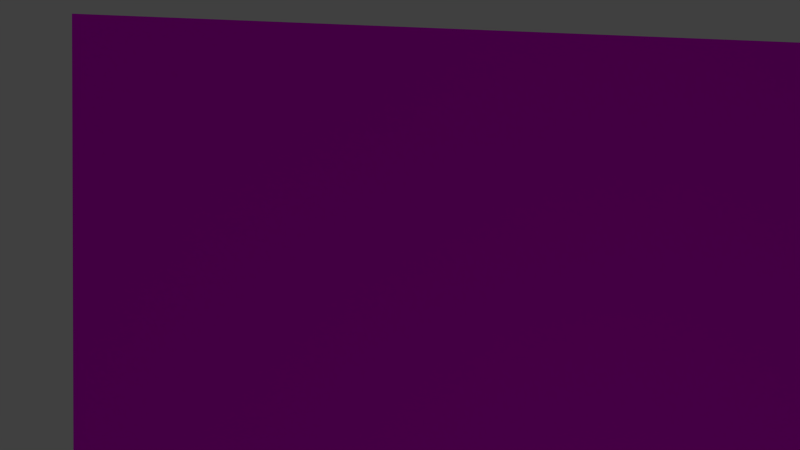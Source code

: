 # Source: tg-Scene1-Window.blend  (saved by Blender 2.74.0; exported with 4.5.12 LTS)
import bpy
from mathutils import Matrix  # noqa: F401  (used for matrix-valued properties, if any)

bpy.ops.wm.read_factory_settings(use_empty=True)
scene = bpy.context.scene
scene.name = 'Scene'

# ---- collections
col_collection_1 = bpy.data.collections.new('Collection 1'); scene.collection.children.link(col_collection_1)
col_minion_002 = bpy.data.collections.new('minion.002')  # instanced only; not linked into the scene
col_snowglobe = bpy.data.collections.new('SnowGlobe')  # instanced only; not linked into the scene
col_jojo = bpy.data.collections.new('JoJo')  # instanced only; not linked into the scene
col_regal = bpy.data.collections.new('Regal')  # instanced only; not linked into the scene
col_b_cher_001 = bpy.data.collections.new('Bücher.001')  # instanced only; not linked into the scene
col_full_mobile_001 = bpy.data.collections.new('Full Mobile.001')  # instanced only; not linked into the scene

# ---- images (referenced by path relative to the original .blend; pixels are not part of the script)
import os
ASSET_DIR = os.environ.get("B2B_ASSET_DIR", "")  # directory of the original .blend (textures are referenced by path, not embedded)
HERE = os.path.dirname(os.path.abspath(__file__))  # packed textures are extracted next to this script under _unpacked/

def load_image(name, relpath, width, height, colorspace="sRGB"):
    """Load a texture the original file referenced (path relative to the .blend, or extracted next to this script)."""
    p = next((c for c in (os.path.join(HERE, relpath), os.path.join(ASSET_DIR, relpath)) if relpath and os.path.exists(c)), "")
    if p:
        img = bpy.data.images.load(p, check_existing=True)
        img.name = name
    else:  # same state as the original file: an image datablock whose file is absent (Cycles renders it pink)
        img = bpy.data.images.new(name, width, height)
        img.source = "FILE"
        img.filepath = "//" + (relpath or name)
    img.colorspace_settings.name = colorspace
    return img
img_vh_tapete_png = load_image('vh-tapete.png', 'vh-tapete.png', 1024, 1024, 'sRGB')

# ---- materials (node trees are filled in below, after node groups)
mat_material_009 = bpy.data.materials.new('Material.009')
mat_material_009.alpha_threshold = 0.0
mat_material_009.roughness = 0.5
mat_material_008 = bpy.data.materials.new('Material.008')
mat_material_008.alpha_threshold = 0.0
mat_material_008.roughness = 0.5
mat_material_002 = bpy.data.materials.new('Material.002')
mat_material_002.alpha_threshold = 0.0
mat_material_002.roughness = 0.5
mat_material_006 = bpy.data.materials.new('Material.006')
mat_material_006.alpha_threshold = 0.0
mat_material_006.roughness = 0.5
mat_material = bpy.data.materials.new('Material')
mat_material.alpha_threshold = 0.0
mat_material.roughness = 0.5
mat_material_001 = bpy.data.materials.new('Material.001')
mat_material_001.alpha_threshold = 0.0
mat_material_001.roughness = 0.5

# ---- material node trees
mat_material_009.use_nodes = True; mat_material_009.node_tree.nodes.clear()
_N = mat_material_009.node_tree.nodes; _L = mat_material_009.node_tree.links
n0 = _N.new('ShaderNodeOutputMaterial'); n0.name = 'Material Output'; n0.location = (300, 300)
n1 = _N.new('ShaderNodeBsdfDiffuse'); n1.name = 'Diffuse BSDF'; n1.location = (10, 300)
n1.inputs[0].default_value = (0.8, 0.7663, 0.7915, 1.0)
_L.new(n1.outputs[0], n0.inputs[0])
n0.is_active_output = True
mat_material_008.use_nodes = True; mat_material_008.node_tree.nodes.clear()
_N = mat_material_008.node_tree.nodes; _L = mat_material_008.node_tree.links
n0 = _N.new('ShaderNodeOutputMaterial'); n0.name = 'Material Output'; n0.location = (300, 300)
n1 = _N.new('ShaderNodeBsdfDiffuse'); n1.name = 'Diffuse BSDF'; n1.location = (10, 300)
n1.inputs[0].default_value = (0.9306, 1.0, 0.5301, 1.0)
_L.new(n1.outputs[0], n0.inputs[0])
n0.is_active_output = True
mat_material_002.use_nodes = True; mat_material_002.node_tree.nodes.clear()
_N = mat_material_002.node_tree.nodes; _L = mat_material_002.node_tree.links
n0 = _N.new('ShaderNodeOutputMaterial'); n0.name = 'Material Output'; n0.location = (300, 300)
n1 = _N.new('ShaderNodeBsdfDiffuse'); n1.name = 'Diffuse BSDF'; n1.location = (10, 300)
n1.inputs[0].default_value = (0.1142, 0.2859, 0.8, 1.0)
_L.new(n1.outputs[0], n0.inputs[0])
n0.is_active_output = True
mat_material_006.use_nodes = True; mat_material_006.node_tree.nodes.clear()
_N = mat_material_006.node_tree.nodes; _L = mat_material_006.node_tree.links
n0 = _N.new('ShaderNodeOutputMaterial'); n0.name = 'Material Output'; n0.location = (300, 300)
n1 = _N.new('ShaderNodeBsdfDiffuse'); n1.name = 'Diffuse BSDF'; n1.location = (10, 300)
n1.inputs[0].default_value = (0.8, 0.3099, 0.06295, 1.0)
_L.new(n1.outputs[0], n0.inputs[0])
n0.is_active_output = True
mat_material.use_nodes = True; mat_material.node_tree.nodes.clear()
_N = mat_material.node_tree.nodes; _L = mat_material.node_tree.links
n0 = _N.new('ShaderNodeOutputMaterial'); n0.name = 'Material Output'; n0.location = (300, 300)
n1 = _N.new('ShaderNodeBsdfDiffuse'); n1.name = 'Diffuse BSDF'; n1.location = (10, 300)
n2 = _N.new('ShaderNodeTexImage'); n2.name = 'Image Texture'; n2.location = (-180, 300)
n2.width = 140
n2.image = img_vh_tapete_png
_L.new(n1.outputs[0], n0.inputs[0])
_L.new(n2.outputs[0], n1.inputs[0])
n0.is_active_output = True
mat_material_001.use_nodes = True; mat_material_001.node_tree.nodes.clear()
_N = mat_material_001.node_tree.nodes; _L = mat_material_001.node_tree.links
n0 = _N.new('ShaderNodeOutputMaterial'); n0.name = 'Material Output'; n0.location = (300, 300)
n1 = _N.new('ShaderNodeBsdfDiffuse'); n1.name = 'Diffuse BSDF'; n1.location = (10, 300)
n1.inputs[0].default_value = (0.3419, 0.7991, 0.2122, 1.0)
_L.new(n1.outputs[0], n0.inputs[0])
n0.is_active_output = True

# ---- world
world_world = bpy.data.worlds.new('World'); scene.world = world_world
world_world.color = (0.05088, 0.05088, 0.05088)
world_world.use_sun_shadow = False
world_world.sun_shadow_jitter_overblur = 0.0
world_world.cycles.sampling_method = 'MANUAL'
world_world.cycles.sample_map_resolution = 256

# ---- cameras
cam_camera_004 = bpy.data.cameras.new('Camera.004')
cam_camera_004.clip_end = 100.0
cam_camera_004.lens = 35.0
cam_camera_004.sensor_width = 32.0
cam_camera_004.sensor_height = 18.0
cam_camera_004.display_size = 2.0
cam_camera_004.dof.focus_distance = 0.0
cam_camera_003 = bpy.data.cameras.new('Camera.003')
cam_camera_003.clip_end = 100.0
cam_camera_003.lens = 30.45
cam_camera_003.sensor_width = 6.23
cam_camera_003.sensor_height = 18.0
cam_camera_003.display_size = 2.0
cam_camera_003.dof.focus_distance = 0.0
cam_camera_002 = bpy.data.cameras.new('Camera.002')
cam_camera_002.clip_end = 100.0
cam_camera_002.lens = 35.0
cam_camera_002.sensor_width = 32.0
cam_camera_002.sensor_height = 18.0
cam_camera_002.display_size = 2.0
cam_camera_002.dof.focus_distance = 0.0
cam_camera_001 = bpy.data.cameras.new('Camera.001')
cam_camera_001.clip_end = 100.0
cam_camera_001.lens = 35.0
cam_camera_001.sensor_width = 32.0
cam_camera_001.sensor_height = 18.0
cam_camera_001.display_size = 2.0
cam_camera_001.dof.focus_distance = 0.0
cam_camera = bpy.data.cameras.new('Camera')
cam_camera.clip_end = 100.0
cam_camera.lens = 35.0
cam_camera.sensor_width = 32.0
cam_camera.sensor_height = 18.0
cam_camera.ortho_scale = 7.314
cam_camera.dof.focus_distance = 0.0

# ---- lights
light_lamp = bpy.data.lights.new('Lamp', 'POINT')
light_lamp.transmission_factor = 0.0
light_lamp.cutoff_distance = 30.0
light_lamp.energy = 100.0
light_lamp.shadow_buffer_clip_start = 1.001
light_lamp.shadow_soft_size = 0.1
light_lamp.shadow_maximum_resolution = 0.006
light_lamp.use_absolute_resolution = True
light_lamp.cycles.use_multiple_importance_sampling = False

# ---- meshes
me_plane_009 = bpy.data.meshes.new('Plane.009')
me_plane_009.from_pydata([(-1.0, -1.0, 0.0), (1.0, -1.0, 0.0), (-1.0, 1.0, 0.0), (1.0, 1.0, 0.0)], [], [(0, 1, 3, 2)])
me_plane_009.materials.append(mat_material_009)
me_plane_009.use_remesh_preserve_volume = False
me_plane_009.use_remesh_preserve_attributes = False
me_plane_009.use_mirror_vertex_groups = False
me_plane_009.update()
me_plane_008 = bpy.data.meshes.new('Plane.008')
me_plane_008.from_pydata([(-1.0, -1.0, 0.0), (1.0, -1.0, 0.0), (-1.0, 1.0, 0.0), (1.0, 1.0, 0.0)], [], [(0, 1, 3, 2)])
me_plane_008.materials.append(mat_material_009)
me_plane_008.use_remesh_preserve_volume = False
me_plane_008.use_remesh_preserve_attributes = False
me_plane_008.use_mirror_vertex_groups = False
me_plane_008.update()
me_circle = bpy.data.meshes.new('Circle')
me_circle.from_pydata([(0.0, 1.0, 0.0), (-0.1951, 0.9808, 0.0), (-0.3827, 0.9239, 0.0), (-0.5556, 0.8315, 0.0), (-0.7071, 0.7071, 0.0), (-0.8315, 0.5556, 0.0), (-0.9239, 0.3827, 0.0), (-0.9808, 0.1951, 0.0), (-1.0, 7.55e-08, 0.0), (-0.9808, -0.1951, 0.0), (-0.9239, -0.3827, 0.0), (-0.8315, -0.5556, 0.0), (-0.7071, -0.7071, 0.0), (-0.5556, -0.8315, 0.0), (-0.3827, -0.9239, 0.0), (-0.1951, -0.9808, 0.0), (3.258e-07, -1.0, 0.0), (0.1951, -0.9808, 0.0), (0.3827, -0.9239, 0.0), (0.5556, -0.8315, 0.0), (0.7071, -0.7071, 0.0), (0.8315, -0.5556, 0.0), (0.9239, -0.3827, 0.0), (0.9808, -0.1951, 0.0), (1.0, 9.656e-07, 0.0), (0.9808, 0.1951, 0.0), (0.9239, 0.3827, 0.0), (0.8315, 0.5556, 0.0), (0.7071, 0.7071, 0.0), (0.5556, 0.8315, 0.0), (0.3827, 0.9239, 0.0), (0.1951, 0.9808, 0.0)], [], [(1, 2, 3, 4, 5, 6, 7, 8, 9, 10, 11, 12, 13, 14, 15, 16, 17, 18, 19, 20, 21, 22, 23, 24, 25, 26, 27, 28, 29, 30, 31, 0)])
me_circle.materials.append(mat_material_008)
me_circle.use_remesh_preserve_volume = False
me_circle.use_remesh_preserve_attributes = False
me_circle.use_mirror_vertex_groups = False
me_circle.update()
me_plane_007 = bpy.data.meshes.new('Plane.007')
me_plane_007.from_pydata([(-1.0, -1.0, 0.0), (1.0, -1.0, 0.0), (-1.0, 1.0, 0.0), (1.0, 1.0, 0.0)], [], [(0, 1, 3, 2)])
me_plane_007.materials.append(mat_material_002)
me_plane_007.use_remesh_preserve_volume = False
me_plane_007.use_remesh_preserve_attributes = False
me_plane_007.use_mirror_vertex_groups = False
me_plane_007.update()
me_plane_006 = bpy.data.meshes.new('Plane.006')
me_plane_006.from_pydata([(-1.0, -1.0, 0.0), (1.0, -1.0, 0.0), (-1.0, 1.0, 0.0), (1.0, 1.0, 0.0)], [], [(0, 1, 3, 2)])
me_plane_006.materials.append(mat_material_006)
me_plane_006.use_remesh_preserve_volume = False
me_plane_006.use_remesh_preserve_attributes = False
me_plane_006.use_mirror_vertex_groups = False
me_plane_006.update()
me_plane_005 = bpy.data.meshes.new('Plane.005')
me_plane_005.from_pydata([(-1.0, -1.0, 0.0), (1.0, -1.0, 0.0), (-1.0, 1.0, 0.0), (1.0, 1.0, 0.0)], [], [(0, 1, 3, 2)])
me_plane_005.materials.append(mat_material_006)
me_plane_005.use_remesh_preserve_volume = False
me_plane_005.use_remesh_preserve_attributes = False
me_plane_005.use_mirror_vertex_groups = False
me_plane_005.update()
me_plane_003 = bpy.data.meshes.new('Plane.003')
me_plane_003.from_pydata([(-1.0, -1.0, 0.0), (1.0, -1.0, 0.0), (-1.0, 1.0, 0.0), (1.0, 1.0, 0.0)], [], [(0, 1, 3, 2)])
_uv = me_plane_003.uv_layers.new(name='UVMap')
_uv.uv.foreach_set('vector', [0.3811, 0.1477, 0.9436, 0.1477, 0.9436, 1.148, 0.3811, 1.148])
me_plane_003.materials.append(mat_material)
me_plane_003.use_remesh_preserve_volume = False
me_plane_003.use_remesh_preserve_attributes = False
me_plane_003.use_mirror_vertex_groups = False
me_plane_003.update()
me_plane_002 = bpy.data.meshes.new('Plane.002')
me_plane_002.from_pydata([(-1.0, -1.0, 0.0), (1.0, -1.0, 0.0), (-1.0, 1.0, 0.0), (1.0, 1.0, 0.0)], [], [(0, 1, 3, 2)])
_uv = me_plane_002.uv_layers.new(name='UVMap')
_uv.uv.foreach_set('vector', [0.5545, 0.1477, 1.117, 0.1477, 1.117, 1.148, 0.5545, 1.148])
me_plane_002.materials.append(mat_material)
me_plane_002.use_remesh_preserve_volume = False
me_plane_002.use_remesh_preserve_attributes = False
me_plane_002.use_mirror_vertex_groups = False
me_plane_002.update()
me_plane_001 = bpy.data.meshes.new('Plane.001')
me_plane_001.from_pydata([(-1.0, -1.0, 0.0), (1.0, -1.0, 0.0), (-1.0, 1.0, 0.0), (1.0, 1.0, 0.0), (-1.0, 0.694, 0.0), (1.0, 0.694, 0.0), (-1.0, -0.1696, 0.0), (1.0, -0.1696, 0.0), (-0.1161, -1.0, 0.0), (-0.1161, 1.0, 0.0), (-0.1161, 0.694, 0.0), (-0.1161, -0.1696, 0.0), (0.7697, -1.0, 0.0), (0.7697, 1.0, 0.0), (0.7697, 0.694, 0.0), (0.7697, -0.1696, 0.0)], [], [(14, 5, 3, 13), (15, 7, 5, 14), (12, 1, 7, 15), (0, 8, 11, 6), (6, 11, 10, 4), (4, 10, 9, 2), (8, 12, 15, 11), (10, 14, 13, 9)])
_uv = me_plane_001.uv_layers.new(name='UVMap')
_uv.uv.foreach_set('vector', [0.0, 0.0, 0.0, 0.0, 0.0, 0.0, 0.0, 0.0, 0.0, 0.0, 0.0, 0.0, 0.0, 0.0, 0.0, 0.0, 0.0, 0.0, 0.0, 0.0, 0.0, 0.0, 0.0, 0.0, 0.0, 0.0, 0.0, 0.0, 0.0, 0.0, 0.0, 0.0, 0.0, 0.0, 0.0, 0.0, 0.0, 0.0, 0.0, 0.0, 0.0, 0.0, 0.0, 0.0, 0.0, 0.0, 0.0, 0.0, 0.0, 0.0, 0.0, 0.0, 0.0, 0.0, 0.0, 0.0, 0.0, 0.0, 0.0, 0.0, 0.0, 0.0, 0.0, 0.0])
me_plane_001.materials.append(mat_material)
me_plane_001.use_remesh_preserve_volume = False
me_plane_001.use_remesh_preserve_attributes = False
me_plane_001.use_mirror_vertex_groups = False
me_plane_001.update()
me_plane = bpy.data.meshes.new('Plane')
me_plane.from_pydata([(-1.0, -1.0, 0.0), (1.0, -1.0, 0.0), (-1.0, 1.0, 0.0), (1.0, 1.0, 0.0)], [], [(0, 1, 3, 2)])
me_plane.materials.append(mat_material_001)
me_plane.use_remesh_preserve_volume = False
me_plane.use_remesh_preserve_attributes = False
me_plane.use_mirror_vertex_groups = False
me_plane.update()

# ---- objects
ob_minion_002 = bpy.data.objects.new('minion.002', None)
ob_snowglobe = bpy.data.objects.new('SnowGlobe', None)
ob_jojo = bpy.data.objects.new('JoJo', None)
ob_regal = bpy.data.objects.new('Regal', None)
ob_b_cher_001 = bpy.data.objects.new('Bücher.001', None)
ob_full_mobile_001 = bpy.data.objects.new('Full Mobile.001', None)
ob_camera_004 = bpy.data.objects.new('Camera.004', cam_camera_004)
ob_camera_003 = bpy.data.objects.new('Camera.003', cam_camera_003)
ob_camera_002 = bpy.data.objects.new('Camera.002', cam_camera_002)
ob_camera_001 = bpy.data.objects.new('Camera.001', cam_camera_001)
ob_wolke2 = bpy.data.objects.new('Wolke2', me_plane_009)
ob_wolke1 = bpy.data.objects.new('Wolke1', me_plane_008)
ob_mond = bpy.data.objects.new('Mond', me_circle)
ob_himmel = bpy.data.objects.new('Himmel', me_plane_007)
ob_vorhang_001 = bpy.data.objects.new('Vorhang.001', me_plane_006)
ob_vorhang = bpy.data.objects.new('Vorhang', me_plane_005)
ob_wand3 = bpy.data.objects.new('Wand3', me_plane_003)
ob_wand2 = bpy.data.objects.new('Wand2', me_plane_002)
ob_wand1 = bpy.data.objects.new('Wand1', me_plane_001)
ob_boden = bpy.data.objects.new('Boden', me_plane)
ob_lamp = bpy.data.objects.new('Lamp', light_lamp)
ob_camera = bpy.data.objects.new('Camera', cam_camera)

# ---- transforms, parenting, visibility, modifiers, constraints
ob_minion_002.location = (-1.337, 10.58, 14.09)
ob_minion_002.rotation_euler = (0.0, 0.0, -1.571)
ob_minion_002.scale = (0.5, 0.5, 0.5)
ob_minion_002.empty_image_offset = (0.0, 0.0)
ob_minion_002.show_instancer_for_render = False
ob_minion_002.instance_type = 'COLLECTION'
ob_minion_002.lineart.crease_threshold = 0.0
ob_snowglobe.location = (-5.186, 12.01, 14.96)
ob_snowglobe.scale = (0.3, 0.3, 0.3)
ob_snowglobe.empty_image_offset = (0.0, 0.0)
ob_snowglobe.show_instancer_for_render = False
ob_snowglobe.instance_type = 'COLLECTION'
ob_snowglobe.lineart.crease_threshold = 0.0
ob_jojo.location = (1.686, 11.25, 14.53)
ob_jojo.scale = (0.5, 0.5, 0.75)
ob_jojo.empty_image_offset = (0.0, 0.0)
ob_jojo.show_instancer_for_render = False
ob_jojo.instance_type = 'COLLECTION'
ob_jojo.lineart.crease_threshold = 0.0
ob_regal.location = (-4.341, 11.72, -0.1245)
ob_regal.rotation_euler = (0.0, 0.0, -1.571)
ob_regal.scale = (3.6, 3.6, 3.6)
ob_regal.empty_image_offset = (0.0, 0.0)
ob_regal.show_instancer_for_render = False
ob_regal.instance_type = 'COLLECTION'
ob_regal.lineart.crease_threshold = 0.0
ob_b_cher_001.location = (0.8537, 11.95, 11.14)
ob_b_cher_001.rotation_euler = (0.0, 0.0, 3.142)
ob_b_cher_001.empty_image_offset = (0.0, 0.0)
ob_b_cher_001.show_instancer_for_render = False
ob_b_cher_001.instance_type = 'COLLECTION'
ob_b_cher_001.lineart.crease_threshold = 0.0
ob_full_mobile_001.location = (0.229, -8.094, 22.25)
ob_full_mobile_001.rotation_euler = (0.0, 0.0, -1.571)
ob_full_mobile_001.empty_image_offset = (0.0, 0.0)
ob_full_mobile_001.show_instancer_for_render = False
ob_full_mobile_001.instance_type = 'COLLECTION'
ob_full_mobile_001.lineart.crease_threshold = 0.0
ob_camera_004.location = (14.17, -10.42, 16.16)
ob_camera_004.rotation_euler = (1.584, 0.01029, -0.06839)
ob_camera_004.lineart.crease_threshold = 0.0
ob_camera_003.location = (-14.63, -8.799, 21.08)
ob_camera_003.rotation_euler = (1.544, 0.00724, -1.537)
ob_camera_003.lineart.crease_threshold = 0.0
ob_camera_002.location = (15.57, -9.448, 18.45)
ob_camera_002.rotation_euler = (1.585, 0.008631, 1.373)
ob_camera_002.lineart.crease_threshold = 0.0
ob_camera_001.location = (3.982, -3.724, 16.99)
ob_camera_001.rotation_euler = (1.529, 0.01009, 0.1428)
ob_camera_001.lineart.crease_threshold = 0.0
ob_wolke2.location = (28.28, 22.49, 16.32)
ob_wolke2.rotation_euler = (1.571, -0.0, 0.0)
ob_wolke2.scale = (5.652, 1.459, 0.9564)
ob_wolke2.lineart.crease_threshold = 0.0
ob_wolke1.location = (12.31, 21.97, 12.88)
ob_wolke1.rotation_euler = (1.571, -0.0, 0.0)
ob_wolke1.scale = (5.68, 1.466, 0.9612)
ob_wolke1.lineart.crease_threshold = 0.0
ob_mond.location = (22.98, 24.2, 16.84)
ob_mond.rotation_euler = (1.571, -0.0, 0.0)
ob_mond.scale = (-2.618, -2.618, -2.618)
ob_mond.lineart.crease_threshold = 0.0
ob_himmel.location = (24.68, 35.82, 9.269)
ob_himmel.rotation_euler = (1.571, -0.0, 0.0)
ob_himmel.scale = (-37.08, -16.2, -16.2)
ob_himmel.lineart.crease_threshold = 0.0
ob_vorhang_001.location = (25.09, 14.22, 13.13)
ob_vorhang_001.rotation_euler = (1.571, -0.0, 0.0)
ob_vorhang_001.scale = (2.203, -8.461, 18.43)
ob_vorhang_001.lineart.crease_threshold = 0.0
ob_vorhang.location = (7.357, 14.22, 13.13)
ob_vorhang.rotation_euler = (1.571, -0.0, 0.0)
ob_vorhang.scale = (2.203, -8.461, 18.43)
ob_vorhang.lineart.crease_threshold = 0.0
ob_wand3.location = (30.58, 0.2953, 11.71)
ob_wand3.rotation_euler = (1.571, -0.0, 1.571)
ob_wand3.scale = (14.65, 14.23, 15.83)
ob_wand3.lineart.crease_threshold = 0.0
ob_wand2.location = (-14.81, 0.2953, 11.71)
ob_wand2.rotation_euler = (1.571, -0.0, 1.571)
ob_wand2.scale = (14.65, 14.23, 15.83)
ob_wand2.lineart.crease_threshold = 0.0
ob_wand1.location = (8.009, 14.82, 11.61)
ob_wand1.rotation_euler = (1.571, -0.0, 0.0)
ob_wand1.scale = (23.28, 14.23, 15.83)
ob_wand1.lineart.crease_threshold = 0.0
ob_boden.location = (8.019, 0.0, 0.0)
ob_boden.scale = (-22.59, -14.8, -14.8)
ob_boden.hide_render = True
ob_boden.lineart.crease_threshold = 0.0
ob_lamp.location = (4.076, 1.005, 5.904)
ob_lamp.rotation_euler = (0.6503, 0.05522, 1.866)
ob_lamp.lock_rotations_4d = False
ob_lamp.empty_display_type = 'ARROWS'
ob_lamp.color = (0.0, 0.0, 0.0, 0.0)
ob_lamp.lineart.crease_threshold = 0.0
ob_camera.location = (5.9, -38.62, 17.54)
ob_camera.rotation_euler = (1.552, 0.01009, 0.08333)
ob_camera.lock_rotations_4d = False
ob_camera.empty_display_type = 'ARROWS'
ob_camera.color = (0.0, 0.0, 0.0, 0.0)
ob_camera.hide_render = True
ob_camera.display_type = 'WIRE'
ob_camera.lineart.crease_threshold = 0.0
ob_minion_002.instance_collection = col_minion_002
ob_snowglobe.instance_collection = col_snowglobe
ob_jojo.instance_collection = col_jojo
ob_regal.instance_collection = col_regal
ob_b_cher_001.instance_collection = col_b_cher_001
ob_full_mobile_001.instance_collection = col_full_mobile_001

# ---- collection membership
col_collection_1.objects.link(ob_minion_002)
col_collection_1.objects.link(ob_snowglobe)
col_collection_1.objects.link(ob_jojo)
col_collection_1.objects.link(ob_regal)
col_collection_1.objects.link(ob_b_cher_001)
col_collection_1.objects.link(ob_full_mobile_001)
col_collection_1.objects.link(ob_camera_004)
col_collection_1.objects.link(ob_camera_003)
col_collection_1.objects.link(ob_camera_002)
col_collection_1.objects.link(ob_camera_001)
col_collection_1.objects.link(ob_wolke2)
col_collection_1.objects.link(ob_wolke1)
col_collection_1.objects.link(ob_mond)
col_collection_1.objects.link(ob_himmel)
col_collection_1.objects.link(ob_vorhang_001)
col_collection_1.objects.link(ob_vorhang)
col_collection_1.objects.link(ob_wand3)
col_collection_1.objects.link(ob_wand2)
col_collection_1.objects.link(ob_wand1)
col_collection_1.objects.link(ob_boden)
col_collection_1.objects.link(ob_lamp)
col_collection_1.objects.link(ob_camera)

# ---- scene / render settings (as saved in the file)
scene.camera = ob_camera_002
scene.frame_start = 1; scene.frame_end = 350; scene.frame_set(70)
scene.render.engine = 'CYCLES'
scene.render.resolution_percentage = 50
scene.render.fps = 30
scene.render.dither_intensity = 0.0
scene.cycles.use_denoising = False
scene.cycles.samples = 10
scene.cycles.sampling_pattern = 'TABULATED_SOBOL'
scene.cycles.light_sampling_threshold = 0.0
scene.cycles.use_adaptive_sampling = False
scene.cycles.use_light_tree = False
scene.cycles.blur_glossy = 0.0
scene.cycles.pixel_filter_type = 'GAUSSIAN'
scene.cycles.sample_clamp_indirect = 0.0
scene.view_settings.view_transform = 'Standard'
bpy.context.view_layer.update()

